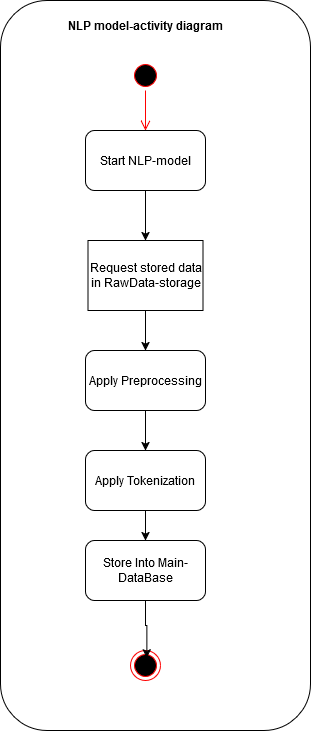

The diagram above was exported from draw.io. Its source (the exported page's mxGraphModel, read from the mxfile embedded in the PNG):
<mxGraphModel dx="1762" dy="755" grid="1" gridSize="10" guides="1" tooltips="1" connect="1" arrows="1" fold="1" page="1" pageScale="1" pageWidth="850" pageHeight="1100" math="0" shadow="0">
  <root>
    <mxCell id="0" />
    <mxCell id="1" parent="0" />
    <mxCell id="pW2Lg71QGh_ABspJv9W--1" value="" style="rounded=1;whiteSpace=wrap;html=1;" vertex="1" parent="1">
      <mxGeometry x="290" y="30" width="310" height="730" as="geometry" />
    </mxCell>
    <mxCell id="pW2Lg71QGh_ABspJv9W--2" value="" style="ellipse;html=1;shape=startState;fillColor=#000000;strokeColor=#ff0000;" vertex="1" parent="1">
      <mxGeometry x="420" y="90" width="30" height="30" as="geometry" />
    </mxCell>
    <mxCell id="pW2Lg71QGh_ABspJv9W--3" value="" style="edgeStyle=orthogonalEdgeStyle;html=1;verticalAlign=bottom;endArrow=open;endSize=8;strokeColor=#ff0000;rounded=0;" edge="1" source="pW2Lg71QGh_ABspJv9W--2" parent="1" target="pW2Lg71QGh_ABspJv9W--6">
      <mxGeometry relative="1" as="geometry">
        <mxPoint x="435" y="180" as="targetPoint" />
      </mxGeometry>
    </mxCell>
    <mxCell id="pW2Lg71QGh_ABspJv9W--9" style="edgeStyle=orthogonalEdgeStyle;rounded=0;orthogonalLoop=1;jettySize=auto;html=1;" edge="1" parent="1" source="pW2Lg71QGh_ABspJv9W--4" target="pW2Lg71QGh_ABspJv9W--8">
      <mxGeometry relative="1" as="geometry" />
    </mxCell>
    <mxCell id="pW2Lg71QGh_ABspJv9W--4" value="Request stored data in RawData-storage" style="html=1;dashed=0;whiteSpace=wrap;" vertex="1" parent="1">
      <mxGeometry x="377.5" y="270" width="115" height="70" as="geometry" />
    </mxCell>
    <mxCell id="pW2Lg71QGh_ABspJv9W--7" style="edgeStyle=orthogonalEdgeStyle;rounded=0;orthogonalLoop=1;jettySize=auto;html=1;" edge="1" parent="1" source="pW2Lg71QGh_ABspJv9W--6" target="pW2Lg71QGh_ABspJv9W--4">
      <mxGeometry relative="1" as="geometry" />
    </mxCell>
    <mxCell id="pW2Lg71QGh_ABspJv9W--6" value="Start NLP-model" style="rounded=1;whiteSpace=wrap;html=1;" vertex="1" parent="1">
      <mxGeometry x="375" y="160" width="120" height="60" as="geometry" />
    </mxCell>
    <mxCell id="pW2Lg71QGh_ABspJv9W--11" style="edgeStyle=orthogonalEdgeStyle;rounded=0;orthogonalLoop=1;jettySize=auto;html=1;" edge="1" parent="1" source="pW2Lg71QGh_ABspJv9W--8" target="pW2Lg71QGh_ABspJv9W--10">
      <mxGeometry relative="1" as="geometry" />
    </mxCell>
    <mxCell id="pW2Lg71QGh_ABspJv9W--8" value="Apply Preprocessing " style="rounded=1;whiteSpace=wrap;html=1;" vertex="1" parent="1">
      <mxGeometry x="375" y="380" width="120" height="60" as="geometry" />
    </mxCell>
    <mxCell id="pW2Lg71QGh_ABspJv9W--14" style="edgeStyle=orthogonalEdgeStyle;rounded=0;orthogonalLoop=1;jettySize=auto;html=1;" edge="1" parent="1" source="pW2Lg71QGh_ABspJv9W--10" target="pW2Lg71QGh_ABspJv9W--13">
      <mxGeometry relative="1" as="geometry" />
    </mxCell>
    <mxCell id="pW2Lg71QGh_ABspJv9W--10" value="&lt;div&gt;Apply Tokenization&lt;/div&gt;" style="rounded=1;whiteSpace=wrap;html=1;" vertex="1" parent="1">
      <mxGeometry x="375" y="480" width="120" height="60" as="geometry" />
    </mxCell>
    <mxCell id="pW2Lg71QGh_ABspJv9W--13" value="Store Into Main-DataBase" style="rounded=1;whiteSpace=wrap;html=1;" vertex="1" parent="1">
      <mxGeometry x="375" y="570" width="120" height="60" as="geometry" />
    </mxCell>
    <mxCell id="pW2Lg71QGh_ABspJv9W--15" value="" style="ellipse;html=1;shape=endState;fillColor=#000000;strokeColor=#ff0000;" vertex="1" parent="1">
      <mxGeometry x="420" y="680" width="30" height="30" as="geometry" />
    </mxCell>
    <mxCell id="pW2Lg71QGh_ABspJv9W--16" style="edgeStyle=orthogonalEdgeStyle;rounded=0;orthogonalLoop=1;jettySize=auto;html=1;entryX=0.545;entryY=0.247;entryDx=0;entryDy=0;entryPerimeter=0;" edge="1" parent="1" source="pW2Lg71QGh_ABspJv9W--13" target="pW2Lg71QGh_ABspJv9W--15">
      <mxGeometry relative="1" as="geometry" />
    </mxCell>
    <mxCell id="pW2Lg71QGh_ABspJv9W--17" value="&lt;div&gt;&lt;b&gt;NLP model-activity diagram&lt;br&gt;&lt;/b&gt;&lt;/div&gt;" style="text;html=1;align=center;verticalAlign=middle;whiteSpace=wrap;rounded=0;" vertex="1" parent="1">
      <mxGeometry x="322.5" y="40" width="225" height="30" as="geometry" />
    </mxCell>
  </root>
</mxGraphModel>